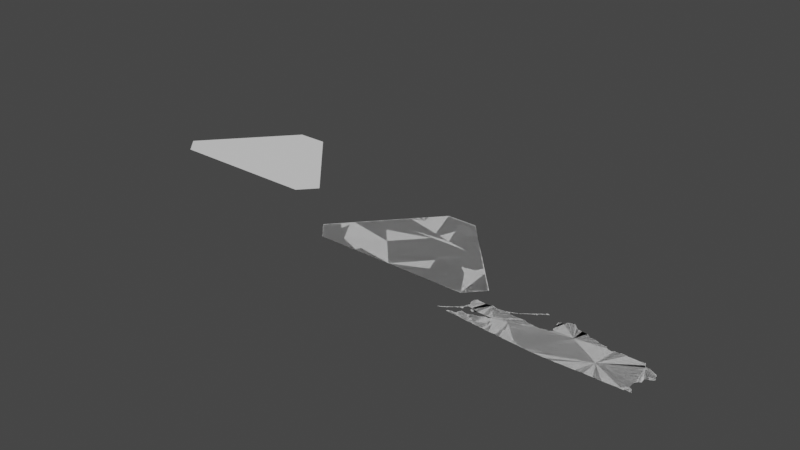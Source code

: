 # Source: kaliningrad1.blend  (saved by Blender 3.3.6; exported with 4.5.12 LTS)
import bpy
from mathutils import Matrix  # noqa: F401  (used for matrix-valued properties, if any)

bpy.ops.wm.read_factory_settings(use_empty=True)
scene = bpy.context.scene
scene.name = 'Scene'

# ---- collections
col_collection = bpy.data.collections.new('Collection'); scene.collection.children.link(col_collection)

# ---- node groups
ng_auto_smooth = bpy.data.node_groups.new('Auto Smooth', 'GeometryNodeTree')
_s = ng_auto_smooth.interface.new_socket(name='Geometry', in_out='OUTPUT', socket_type='NodeSocketGeometry')
_s = ng_auto_smooth.interface.new_socket(name='Geometry', in_out='INPUT', socket_type='NodeSocketGeometry')
_s = ng_auto_smooth.interface.new_socket(name='Angle', in_out='INPUT', socket_type='NodeSocketFloat')
_s.subtype = 'ANGLE'
_s.min_value = 0.0
_s.max_value = 3.142
ng_auto_smooth.is_modifier = True
_N = ng_auto_smooth.nodes; _L = ng_auto_smooth.links
n0 = _N.new('NodeGroupOutput'); n0.name = 'Group Output'; n0.location = (480, -100)
n1 = _N.new('NodeGroupInput'); n1.name = 'Group Input'; n1.location = (-420, -300)
n2 = _N.new('NodeGroupInput'); n2.name = 'Group Input.001'; n2.location = (-60, -100)
n3 = _N.new('GeometryNodeSetShadeSmooth'); n3.name = 'Set Shade Smooth'; n3.location = (120, -100)
n3.domain = 'EDGE'
n4 = _N.new('GeometryNodeSetShadeSmooth'); n4.name = 'Set Shade Smooth.001'; n4.location = (300, -100)
n5 = _N.new('GeometryNodeInputMeshEdgeAngle'); n5.name = 'Edge Angle'; n5.location = (-420, -220)
n6 = _N.new('GeometryNodeInputEdgeSmooth'); n6.name = 'Is Edge Smooth'; n6.location = (-60, -160)
n7 = _N.new('GeometryNodeInputShadeSmooth'); n7.name = 'Is Face Smooth'; n7.location = (-240, -340)
n8 = _N.new('FunctionNodeBooleanMath'); n8.name = 'Boolean Math'; n8.location = (-60, -220)
n9 = _N.new('FunctionNodeCompare'); n9.name = 'Compare'; n9.location = (-240, -180)
n9.operation = 'LESS_EQUAL'
_L.new(n5.outputs[0], n9.inputs[0])
_L.new(n4.outputs[0], n0.inputs[0])
_L.new(n1.outputs[1], n9.inputs[1])
_L.new(n9.outputs[0], n8.inputs[0])
_L.new(n7.outputs[0], n8.inputs[1])
_L.new(n2.outputs[0], n3.inputs[0])
_L.new(n6.outputs[0], n3.inputs[1])
_L.new(n3.outputs[0], n4.inputs[0])
_L.new(n8.outputs[0], n3.inputs[2])
n0.is_active_output = True

# ---- world
world_world = bpy.data.worlds.new('World'); scene.world = world_world
world_world.use_nodes = True; world_world.node_tree.nodes.clear()
_N = world_world.node_tree.nodes; _L = world_world.node_tree.links
n0 = _N.new('ShaderNodeOutputWorld'); n0.name = 'World Output'; n0.location = (300, 300)
n1 = _N.new('ShaderNodeBackground'); n1.name = 'Background'; n1.location = (10, 300)
n1.inputs[0].default_value = (0.05088, 0.05088, 0.05088, 1.0)
_L.new(n1.outputs[0], n0.inputs[0])
n0.is_active_output = True
world_world.color = (0.05088, 0.05088, 0.05088)
world_world.use_sun_shadow = False
world_world.sun_shadow_jitter_overblur = 0.0

# ---- meshes
me_mesh = bpy.data.meshes.new('Mesh')
me_mesh.from_pydata([(19.64, 54.46, 2.365e-07), (19.68, 54.47, 2.03e-07), (19.69, 54.49, 3.08e-07), (19.73, 54.52, -6.761e-08), (19.73, 54.5, -1.475e-07), (19.76, 54.53, 9.358e-08), (19.76, 54.53, 9.321e-09), (19.79, 54.55, 1.822e-07), (19.81, 54.58, 6.494e-08), (19.81, 54.44, 5.015e-07), (19.82, 54.46, -6.091e-07), (19.85, 54.6, 1.917e-08), (19.83, 54.44, -3.997e-08), (19.83, 54.59, -1.071e-07), (19.87, 54.47, -7.694e-08), (19.87, 54.63, 1.106e-07), (19.88, 54.62, -1.304e-06), (19.89, 54.65, -7.624e-08), (19.95, 54.49, -1.408e-07), (19.89, 54.63, -9.053e-08), (19.91, 54.68, -9.669e-08), (19.95, 54.64, 1.867e-06), (19.94, 54.73, 5.404e-08), (19.96, 54.53, -8.831e-08), (19.94, 54.69, -7.137e-08), (19.96, 54.71, 4.635e-08), (20.05, 54.43, -1.004e-07), (19.98, 54.57, -1.363e-07), (19.97, 54.64, 4.164e-07), (19.97, 54.64, -4.994e-08), (19.97, 54.64, -3.329e-08), (20.09, 54.55, -8.937e-08), (20.05, 54.56, -3.378e-08), (20.06, 54.42, -7.262e-08), (20.06, 54.67, 5.297e-08), (20.07, 54.71, -8.285e-08), (20.1, 54.65, 4.34e-08), (20.14, 54.58, -7.985e-08), (20.13, 54.67, 2.155e-07), (20.29, 54.41, -1.041e-07), (20.16, 54.68, -2.505e-08), (19.94, 54.85, 5.295e-08), (19.96, 54.77, -9.465e-08), (19.96, 54.81, -1.015e-07), (19.94, 54.91, -6.153e-08), (19.96, 54.94, -1.738e-07), (19.97, 54.73, -9.671e-08), (19.97, 54.77, -9.64e-08), (19.98, 54.96, -3.448e-08), (19.99, 54.95, -1.068e-07), (20.05, 54.73, -9.367e-08), (20.13, 54.94, -9.9e-08), (20.29, 54.4, -7.598e-08), (20.51, 54.39, -9.497e-08), (20.18, 54.6, -6.753e-08), (20.17, 54.69, -7.055e-08), (20.25, 54.61, -6.107e-08), (20.29, 54.63, 4.234e-08), (20.33, 54.66, -1.296e-07), (20.38, 54.65, -3.02e-07), (20.43, 54.7, -1.002e-07), (20.4, 54.67, -1.399e-07), (20.42, 54.69, 1.56e-07), (20.42, 54.7, 3.79e-08), (20.23, 54.95, -9.943e-08), (20.27, 54.96, 1.281e-08), (20.33, 54.93, 1.204e-07), (20.39, 54.94, -2.315e-08), (20.47, 54.95, -8.777e-08), (20.52, 54.38, -8.947e-08), (20.53, 54.98, 2.148e-07), (20.53, 54.96, -1.739e-07), (20.55, 54.99, 2.665e-07), (20.55, 54.93, -3.929e-08), (20.56, 54.98, -1.427e-07), (20.57, 55.0, 1.896e-08), (20.6, 55.0, -5.194e-08), (20.62, 55.02, -2.176e-08), (20.64, 55.03, 4.6e-07), (20.75, 54.93, -1.018e-07), (20.65, 55.03, -6.297e-09), (20.76, 54.94, -2.609e-08), (20.68, 55.06, -9.608e-08), (20.72, 55.08, 1.938e-08), (20.73, 55.1, 1.285e-07), (20.75, 55.11, 1.004e-07), (20.78, 55.12, -6.903e-08), (20.79, 55.14, -1.749e-07), (20.81, 54.37, -9.319e-08), (20.85, 54.36, -9.169e-08), (21.06, 54.35, -9.575e-08), (20.83, 54.91, -8.776e-08), (20.8, 54.94, 3.735e-08), (20.89, 54.9, 1.452e-07), (20.97, 54.89, -1.051e-08), (21.09, 54.89, -9.809e-08), (21.1, 54.9, -8.213e-08), (20.83, 55.15, -1.228e-07), (20.81, 55.16, 3.687e-08), (20.83, 55.18, -6.139e-08), (20.86, 55.15, 1.562e-06), (20.85, 55.17, -1.148e-07), (20.85, 55.19, 1.874e-08), (20.86, 55.15, -1.057e-07), (20.86, 55.15, -3.329e-08), (20.87, 55.19, 6.433e-08), (20.88, 55.22, -9.896e-08), (20.94, 55.24, 1.201e-07), (20.93, 55.25, 2.934e-08), (20.94, 55.27, -1.932e-07), (20.96, 55.28, -4.025e-08), (20.98, 55.26, -1.242e-06), (20.97, 55.27, 1.673e-06), (20.99, 55.27, 5.002e-07), (21.0, 55.27, -4.994e-08), (21.0, 55.27, -3.329e-08), (21.15, 54.34, -9.1e-08), (21.35, 54.33, -9.795e-08), (22.09, 54.65, -8.857e-08), (21.21, 54.91, -1.131e-07), (21.22, 55.0, 3.046e-07), (21.22, 55.03, -8.963e-08), (21.26, 54.96, -1.426e-07), (21.23, 54.98, -1.26e-07), (21.23, 55.03, -9.884e-08), (21.18, 55.19, 1.046e-07), (21.21, 55.11, -6.734e-08), (21.19, 55.19, -1.682e-08), (21.22, 55.2, -3.366e-08), (21.23, 55.19, -8.747e-08), (21.27, 55.19, -1.005e-07), (21.28, 55.21, 7.662e-10), (21.28, 55.24, -5.28e-08), (21.29, 55.23, -9.61e-08), (21.31, 55.26, -1.548e-08), (21.36, 55.28, 4.664e-08), (21.39, 55.28, 2.473e-08), (21.44, 55.24, -2.761e-07), (21.42, 55.26, -1.284e-07), (21.62, 54.33, -9.418e-08), (21.79, 54.34, -9.005e-08), (21.56, 54.97, -8.584e-08), (21.49, 55.19, -9.57e-08), (21.47, 55.21, -8.163e-08), (21.56, 55.19, -8.887e-08), (21.65, 55.18, -5.807e-08), (21.71, 55.13, -9.769e-08), (21.67, 55.16, -4.115e-08), (21.7, 55.14, -1.516e-07), (22.01, 54.34, -9.402e-08), (22.01, 54.35, -9.859e-08), (21.81, 55.12, -6.643e-08), (21.94, 55.08, -6.956e-08), (22.03, 55.05, -8.112e-08), (22.05, 55.03, -1.266e-07), (21.87, 55.09, -6.063e-08), (21.99, 55.07, 3.722e-08), (22.02, 55.08, -6.856e-08), (22.02, 55.08, -3.329e-08), (22.03, 55.08, -8.881e-08), (22.32, 54.35, -9.39e-08), (22.63, 54.97, -9.638e-08), (22.13, 55.02, -1.46e-07), (22.33, 55.05, -9.502e-08), (22.14, 55.05, -9.824e-08), (22.23, 55.05, 3.559e-07), (22.32, 55.06, -1.053e-07), (22.57, 54.36, -9.82e-08), (22.67, 54.37, 2.432e-07), (22.71, 54.45, -9.867e-08), (22.69, 54.47, -7.999e-08), (22.69, 54.58, 9.123e-08), (22.71, 54.61, -2.011e-07), (22.75, 54.73, -9.933e-08), (22.62, 55.01, -7.953e-08), (22.6, 55.05, -5.65e-08), (22.66, 54.98, 2.035e-07), (22.69, 54.98, 1.167e-07), (22.73, 54.96, -3.781e-08), (22.53, 55.05, -1.557e-07), (22.54, 55.06, -5.035e-08), (22.59, 55.07, -7.55e-08), (22.77, 54.37, -4.071e-07), (22.75, 54.39, 6.425e-09), (22.78, 54.37, -5.336e-08), (22.73, 54.43, 1.158e-08), (22.73, 54.63, -2.098e-08), (22.76, 54.65, -5.306e-07), (22.77, 54.94, -4.888e-08), (22.77, 54.75, 5.108e-08), (22.81, 54.76, -3.365e-08), (22.85, 54.83, -8.779e-08), (22.81, 54.92, -3.476e-08), (22.85, 54.78, -5.85e-08), (22.84, 54.89, -4.587e-08), (22.83, 54.91, -8.01e-08), (22.87, 54.79, -7.311e-08)], [(60, 63), (114, 115), (127, 125), (28, 29), (21, 28), (103, 104), (29, 30), (157, 158), (113, 114), (103, 100)], [(3, 4, 1), (5, 6, 4), (5, 7, 6), (15, 16, 11), (17, 19, 15), (18, 12, 14), (21, 19, 20), (24, 21, 20), (18, 26, 12), (23, 26, 18), (32, 23, 27), (39, 33, 31), (38, 36, 34), (38, 34, 35), (31, 37, 39), (42, 46, 22), (43, 41, 44), (45, 43, 44), (47, 46, 42), (48, 49, 43), (51, 46, 47), (35, 50, 51), (51, 43, 49), (54, 39, 37), (35, 55, 40), (56, 39, 54), (57, 39, 56), (58, 59, 39), (60, 55, 64), (61, 53, 59), (62, 53, 61), (64, 35, 51), (66, 64, 65), (67, 60, 66), (68, 60, 67), (88, 69, 53), (88, 53, 60), (70, 71, 68), (79, 60, 73), (60, 89, 88), (91, 60, 79), (92, 79, 81), (93, 60, 91), (94, 60, 93), (108, 107, 106), (109, 107, 108), (109, 111, 107), (112, 113, 111), (116, 60, 141), (118, 116, 141), (122, 141, 119), (122, 123, 124), (130, 121, 126), (129, 130, 126), (131, 141, 130), (141, 122, 130), (135, 136, 141), (138, 137, 136), (143, 141, 137), (145, 141, 144), (147, 141, 145), (148, 146, 147), (149, 140, 118), (154, 141, 153), (152, 141, 155), (153, 141, 156), (157, 159, 156), (162, 141, 154), (162, 118, 141), (164, 118, 162), (165, 118, 164), (170, 167, 118), (171, 170, 118), (174, 118, 179), (177, 161, 176), (178, 161, 177), (175, 179, 180), (183, 182, 169), (161, 186, 172), (161, 187, 186), (188, 161, 178), (161, 189, 173), (161, 190, 189), (192, 161, 188), (193, 190, 191), (195, 194, 192), (2, 1, 0), (8, 7, 5), (11, 7, 8), (12, 9, 10), (53, 62, 60), (74, 70, 72), (76, 74, 75), (78, 76, 77), (83, 80, 82), (84, 83, 82), (86, 83, 85), (97, 86, 87), (101, 100, 97), (107, 105, 106), (2, 3, 1), (3, 5, 4), (10, 14, 12), (8, 13, 11), (15, 19, 16), (17, 20, 19), (22, 25, 24), (23, 31, 26), (32, 31, 23), (31, 33, 26), (35, 40, 38), (22, 46, 25), (45, 48, 43), (43, 51, 47), (51, 50, 46), (57, 58, 39), (39, 53, 52), (59, 53, 39), (64, 55, 35), (66, 60, 64), (71, 73, 68), (73, 60, 68), (72, 75, 74), (75, 77, 76), (78, 82, 80), (84, 85, 83), (85, 87, 86), (60, 90, 89), (92, 91, 79), (95, 60, 94), (87, 98, 97), (98, 99, 97), (99, 101, 97), (99, 102, 101), (102, 105, 101), (102, 106, 105), (109, 112, 111), (110, 112, 109), (60, 116, 90), (118, 117, 116), (95, 141, 60), (96, 119, 95), (119, 141, 95), (124, 123, 120), (130, 124, 121), (129, 126, 127), (128, 129, 127), (130, 122, 124), (131, 133, 141), (132, 134, 133), (134, 141, 133), (134, 135, 141), (136, 137, 141), (118, 139, 117), (118, 140, 139), (143, 142, 141), (142, 144, 141), (147, 146, 141), (146, 151, 141), (150, 149, 118), (155, 141, 151), (156, 141, 152), (156, 159, 153), (118, 160, 150), (165, 166, 118), (166, 163, 118), (118, 167, 160), (169, 168, 167), (161, 171, 118), (170, 169, 167), (161, 172, 171), (175, 174, 179), (174, 161, 118), (179, 118, 163), (181, 175, 180), (169, 182, 168), (183, 184, 182), (185, 183, 169), (173, 187, 161), (192, 191, 161), (191, 190, 161), (192, 194, 191), (191, 196, 193)])
me_mesh.update()
me_mesh_001 = bpy.data.meshes.new('Mesh.001')
me_mesh_001.from_pydata([(19.64, 54.46, -3.329e-08), (19.65, 54.46, -5.993e-08), (19.66, 54.47, -6.562e-08), (19.65, 54.47, -6.55e-08), (19.66, 54.47, -5.527e-08), (19.67, 54.47, -7.824e-08), (19.67, 54.47, -4.528e-08), (19.67, 54.48, -9.739e-08), (19.68, 54.48, -6.193e-08), (19.69, 54.48, -7.058e-08), (19.69, 54.48, -9.073e-08), (19.69, 54.49, -4.412e-08), (19.69, 54.49, -9.739e-08), (19.7, 54.49, -7.824e-08), (19.7, 54.5, -3.329e-08), (19.71, 54.49, -8.953e-08), (19.71, 54.5, -7.46e-08), (19.73, 54.5, -7.418e-08), (19.74, 54.51, -1.167e-07), (19.73, 54.51, -7.581e-08), (19.74, 54.51, -9.739e-08), (19.74, 54.52, -5.868e-08), (19.75, 54.53, -8.587e-08), (19.76, 54.54, -3.329e-08), (19.76, 54.52, -3.329e-08), (19.77, 54.53, -8.403e-08), (19.77, 54.55, -7.814e-08), (19.78, 54.54, -4.412e-08), (19.78, 54.55, -9.073e-08), (19.79, 54.56, -3.955e-08), (19.79, 54.55, -5.868e-08), (19.79, 54.56, -9.739e-08), (19.81, 54.44, -6.552e-08), (19.81, 54.44, 1.268e-07), (19.81, 54.45, 1.901e-09), (19.82, 54.45, -7.969e-08), (19.82, 54.46, -4.217e-08), (19.8, 54.56, -6.633e-08), (19.81, 54.57, -8.822e-08), (19.82, 54.58, -7.904e-08), (19.82, 54.57, -9.739e-08), (19.82, 54.58, -5.868e-08), (19.83, 54.44, -7.682e-09), (19.83, 54.45, -9.692e-08), (19.83, 54.58, -9.073e-08), (19.83, 54.59, -4.412e-08), (19.84, 54.59, -7.618e-08), (19.84, 54.59, -7.969e-08), (19.84, 54.6, -3.009e-08), (19.84, 54.47, -1.035e-07), (19.85, 54.6, 1.688e-07), (19.85, 54.61, -8.297e-08), (19.86, 54.62, -4.162e-08), (19.9, 54.44, -8.903e-08), (19.87, 54.48, -6.837e-08), (19.87, 54.61, -8.942e-08), (19.87, 54.63, -8.94e-08), (19.88, 54.64, -6.633e-08), (19.87, 54.47, -1.028e-07), (19.91, 54.48, -8.389e-08), (19.88, 54.61, -7.547e-08), (19.89, 54.63, -7.669e-08), (19.89, 54.65, -9.399e-08), (19.9, 54.66, -6.703e-08), (19.91, 54.64, -7.491e-08), (19.91, 54.67, -1.013e-07), (19.95, 54.49, -9.335e-08), (19.94, 54.64, 1.411e-08), (19.92, 54.68, -8.541e-08), (19.93, 54.69, -9.399e-08), (19.94, 54.72, -5.198e-08), (19.95, 54.51, -8.566e-08), (19.96, 54.53, -6.409e-08), (19.95, 54.65, -8.509e-08), (19.94, 54.67, -5.122e-08), (19.95, 54.71, -9.282e-08), (20.0, 54.43, -9.858e-08), (19.97, 54.53, -9.862e-08), (19.97, 54.55, -8.282e-08), (19.98, 54.56, -5.438e-08), (19.96, 54.64, 5.88e-08), (19.96, 54.64, 3.263e-07), (19.97, 54.64, -4.994e-08), (19.97, 54.64, -3.329e-08), (19.97, 54.72, -7.167e-08), (19.99, 54.57, -8.724e-08), (20.07, 54.55, -1.016e-07), (20.01, 54.57, -9.174e-08), (20.05, 54.43, -9.472e-08), (20.04, 54.56, -8.774e-08), (20.06, 54.42, -7.262e-08), (20.05, 54.55, -9.153e-08), (20.06, 54.67, -3.498e-08), (20.06, 54.71, -7.311e-08), (20.08, 54.66, -4.162e-08), (20.08, 54.66, -8.867e-08), (20.07, 54.67, -9.114e-08), (20.07, 54.69, -9.592e-09), (20.07, 54.71, -9.924e-08), (20.09, 54.55, -9.164e-08), (20.1, 54.56, -4.827e-08), (20.09, 54.65, -7.855e-08), (20.11, 54.65, -7.855e-08), (20.13, 54.67, 5.456e-09), (20.13, 54.57, -9.526e-08), (20.12, 54.66, -4.162e-08), (20.2, 54.41, -1.036e-07), (20.14, 54.58, -7.564e-08), (20.15, 54.59, -8.657e-08), (20.16, 54.68, -2.505e-08), (19.94, 54.86, -5.951e-08), (19.94, 54.87, -8.279e-08), (19.95, 54.73, -9.51e-08), (19.96, 54.77, -9.465e-08), (19.96, 54.81, -9.789e-08), (19.95, 54.85, -9.597e-08), (19.94, 54.91, -8.758e-08), (19.95, 54.91, -9.76e-08), (19.95, 54.93, -7.877e-08), (19.96, 54.94, -3.329e-08), (19.97, 54.73, -9.848e-08), (19.97, 54.77, -9.64e-08), (19.97, 54.81, -1.078e-07), (19.97, 54.95, -8.331e-08), (19.98, 54.96, -4.162e-08), (19.99, 54.73, -9.419e-08), (19.99, 54.95, -9.476e-08), (19.99, 54.96, -4.661e-08), (20.03, 54.94, -9.152e-08), (20.05, 54.73, -9.367e-08), (20.13, 54.94, -9.9e-08), (20.29, 54.4, -8.489e-09), (20.34, 54.4, -8.317e-08), (20.45, 54.39, -9.404e-08), (20.17, 54.59, -9.568e-08), (20.18, 54.6, -8.033e-08), (20.17, 54.69, -8.971e-08), (20.19, 54.69, -9.595e-08), (20.25, 54.61, -9.709e-08), (20.27, 54.69, -9.079e-08), (20.29, 54.41, -9.851e-08), (20.26, 54.62, -7.525e-08), (20.29, 54.63, -9.223e-08), (20.3, 54.64, -4.412e-08), (20.31, 54.65, -8.144e-08), (20.33, 54.65, -7.846e-08), (20.33, 54.65, -8.346e-08), (20.33, 54.66, -8.498e-08), (20.35, 54.65, -9.383e-08), (20.38, 54.69, -8.923e-08), (20.39, 54.65, -9.677e-08), (20.4, 54.66, -6.597e-08), (20.41, 54.67, -9.306e-08), (20.42, 54.68, -6.126e-08), (20.41, 54.7, -8.51e-08), (20.51, 54.57, -8.116e-08), (20.42, 54.69, -3.316e-08), (20.42, 54.69, -3.138e-08), (20.43, 54.69, 1.19e-07), (20.43, 54.7, -5.993e-08), (20.43, 54.7, -9.789e-08), (20.43, 54.68, -9.739e-08), (20.23, 54.95, -1.05e-07), (20.23, 54.96, -6.616e-08), (20.27, 54.96, -6.396e-08), (20.27, 54.95, -8.824e-08), (20.33, 54.93, -9.798e-08), (20.31, 54.94, -5.842e-08), (20.33, 54.94, -4.756e-08), (20.66, 54.74, -9.832e-08), (20.39, 54.93, -9.571e-08), (20.39, 54.94, -7.395e-08), (20.45, 54.95, -9.414e-08), (20.47, 54.95, -9.896e-08), (20.47, 54.96, -7.063e-08), (20.52, 54.38, -7.359e-08), (20.51, 54.39, -9.519e-08), (20.58, 54.38, -8.621e-08), (20.76, 54.37, -9.946e-08), (20.81, 54.37, -9.885e-08), (20.51, 54.97, -8.953e-08), (20.53, 54.96, -6.798e-08), (20.53, 54.95, 3.095e-08), (20.53, 54.96, -1.113e-07), (20.53, 54.96, -8.923e-08), (20.53, 54.95, -8.547e-08), (20.54, 54.95, -6.076e-08), (20.53, 54.97, -9.427e-08), (20.53, 54.98, -9.073e-08), (20.53, 54.98, -6.3e-08), (20.55, 54.93, -9.757e-08), (20.55, 54.94, -7.195e-08), (20.55, 54.98, -4.703e-08), (20.55, 54.98, -8.346e-08), (20.55, 54.99, -8.187e-08), (20.55, 54.99, -9.114e-08), (20.57, 54.93, -9.165e-08), (20.57, 54.99, -1.094e-07), (20.57, 55.0, -5.243e-08), (20.58, 55.0, -5.438e-08), (20.6, 55.0, -5.194e-08), (20.59, 55.01, -8.25e-08), (20.63, 54.93, -9.473e-08), (20.61, 55.01, -9.585e-08), (20.62, 55.01, -9.427e-08), (20.62, 55.02, -4.412e-08), (20.63, 55.02, -7.491e-08), (20.63, 55.02, -7.824e-08), (20.63, 55.03, -6.316e-08), (20.63, 55.03, -9.739e-08), (20.72, 54.93, -9.759e-08), (20.65, 55.03, -1.974e-07), (20.65, 55.03, -8.761e-08), (20.65, 55.04, -8.761e-08), (20.66, 55.04, -5.868e-08), (20.75, 54.93, -9.804e-08), (20.76, 54.94, -7.843e-08), (20.78, 54.94, -3.397e-08), (20.65, 55.04, -6.516e-08), (20.67, 55.05, -9.587e-08), (20.67, 55.04, -1.211e-07), (20.68, 55.05, -7.824e-08), (20.68, 55.06, -1.733e-07), (20.7, 55.07, -6.997e-08), (20.7, 55.07, -9.081e-08), (20.71, 55.07, -8.301e-08), (20.71, 55.07, -4.162e-08), (20.71, 55.08, -8.679e-08), (20.73, 55.09, -1.243e-07), (20.72, 55.08, -5.28e-08), (20.72, 55.09, -9.739e-08), (20.73, 55.09, -6.909e-08), (20.74, 55.09, -9.739e-08), (20.74, 55.1, -5.28e-08), (20.75, 55.1, -7.412e-08), (20.75, 55.1, -9.073e-08), (20.75, 55.11, -5.527e-08), (20.75, 55.11, -9.427e-08), (20.76, 55.11, -8.301e-08), (20.76, 55.12, -4.217e-08), (20.77, 55.11, -8.269e-08), (20.78, 55.13, -1.228e-07), (20.78, 55.12, -5.527e-08), (20.78, 55.13, -9.427e-08), (20.79, 55.13, -6.629e-08), (20.79, 55.15, -7.577e-08), (20.81, 54.36, -4.786e-08), (20.83, 54.36, -4.994e-08), (20.86, 54.36, -8.298e-08), (21.0, 54.35, -8.904e-08), (21.04, 54.35, -9.425e-08), (21.09, 54.35, -9.377e-08), (20.83, 54.91, -9.136e-08), (20.81, 54.93, -9.031e-08), (20.8, 54.94, -4.162e-08), (20.83, 54.92, -7.283e-08), (20.88, 54.9, -1.754e-07), (20.9, 54.9, -8.381e-08), (20.89, 54.9, -6.632e-08), (20.97, 54.89, -9.851e-08), (20.96, 54.9, -3.775e-08), (21.01, 54.89, -9.637e-08), (21.06, 54.89, -9.288e-08), (21.09, 54.89, -9.813e-08), (21.1, 54.9, -6.704e-08), (20.81, 55.14, -8.152e-08), (20.81, 55.15, -9.587e-08), (20.81, 55.16, -6.796e-08), (20.83, 55.14, -5.845e-08), (20.83, 55.15, -9.681e-08), (20.83, 55.17, -9.306e-08), (20.84, 55.18, -6.326e-08), (20.84, 55.15, -8.065e-08), (20.85, 55.15, -9.739e-08), (20.85, 55.17, -9.223e-08), (20.85, 55.19, -8.835e-08), (20.86, 55.2, -4.217e-08), (20.86, 55.15, -1.579e-07), (20.86, 55.16, -8.012e-08), (20.86, 55.15, -1.057e-07), (20.86, 55.15, -3.329e-08), (20.86, 55.18, -6.126e-08), (20.87, 55.19, -9.306e-08), (20.88, 55.21, -1.197e-07), (20.88, 55.2, -7.293e-08), (20.89, 55.23, -9.854e-08), (20.91, 55.21, -7.491e-08), (20.91, 55.23, -9.291e-08), (20.92, 55.23, -1.19e-07), (20.91, 55.24, -7.037e-08), (20.93, 55.25, -9.587e-08), (20.94, 55.26, -6.597e-08), (20.94, 55.24, -3.329e-08), (20.95, 55.25, -8.616e-08), (20.95, 55.27, -9.317e-08), (20.96, 55.28, -4.578e-08), (20.98, 55.26, 9.918e-10), (20.97, 55.27, -9.614e-08), (20.96, 55.28, -4.578e-08), (20.99, 55.27, 1.951e-07), (20.99, 55.27, 1.278e-07), (21.0, 55.27, -4.994e-08), (21.0, 55.27, -3.329e-08), (20.98, 55.27, -8.449e-08), (20.98, 55.27, -7.581e-08), (21.15, 54.34, -7.12e-08), (21.15, 54.35, -9.927e-08), (21.3, 54.34, -8.621e-08), (21.34, 54.33, -9.119e-08), (21.4, 54.33, -9.566e-08), (22.09, 54.65, -8.857e-08), (21.13, 54.9, -8.334e-08), (21.15, 54.91, -9.034e-08), (21.21, 54.91, -9.765e-08), (21.21, 54.92, -6.516e-08), (21.22, 55.0, -4.217e-08), (21.22, 55.01, -6.835e-08), (21.22, 55.03, -8.963e-08), (21.23, 54.93, -8.826e-08), (21.24, 54.94, -3.329e-08), (21.24, 54.98, -8.03e-08), (21.23, 54.99, -9.258e-08), (21.23, 55.01, -9.848e-08), (21.23, 55.03, -9.884e-08), (21.25, 54.95, -8.99e-08), (21.25, 54.97, -9.924e-08), (21.18, 55.19, -3.329e-08), (21.18, 55.19, -4.439e-08), (21.2, 55.11, -8.255e-08), (21.19, 55.17, -9.67e-08), (21.19, 55.19, -8.802e-08), (21.2, 55.19, -9.756e-08), (21.2, 55.2, -4.578e-08), (21.21, 55.11, -9.992e-08), (21.22, 55.2, -3.366e-08), (21.23, 55.19, -8.747e-08), (21.27, 55.19, -1.005e-07), (21.28, 55.21, -6.869e-08), (21.28, 55.24, -4.217e-08), (21.28, 55.24, -4.263e-08), (21.29, 55.21, -9.76e-08), (21.29, 55.23, -9.61e-08), (21.31, 55.25, -9.77e-08), (21.31, 55.26, -8.041e-08), (21.35, 55.27, -9.419e-08), (21.36, 55.28, -5.438e-08), (21.37, 55.28, -8.152e-08), (21.39, 55.27, -9.926e-08), (21.39, 55.29, -7.698e-08), (21.43, 55.25, -4.527e-09), (21.41, 55.27, -9.668e-08), (21.42, 55.26, -4.217e-08), (21.52, 54.33, -9.427e-08), (21.6, 54.33, -9.331e-08), (21.68, 54.33, -9.195e-08), (21.75, 54.34, -8.952e-08), (21.56, 54.97, -8.584e-08), (21.45, 55.23, -7.3e-08), (21.44, 55.24, -5.327e-08), (21.51, 55.18, -9.454e-08), (21.49, 55.19, -9.676e-08), (21.47, 55.21, -9.399e-08), (21.46, 55.22, -6.023e-08), (21.49, 55.2, -6.973e-08), (21.56, 55.19, -8.887e-08), (21.65, 55.18, -8.658e-08), (21.65, 55.17, -9.587e-08), (21.71, 55.13, -9.769e-08), (21.67, 55.15, -9.926e-08), (21.67, 55.17, -7.658e-08), (21.69, 55.15, -8.382e-08), (21.7, 55.14, -5.527e-08), (21.8, 55.12, -9.49e-08), (21.77, 54.34, -9.206e-08), (21.84, 54.34, -8.596e-08), (21.91, 54.34, -8.297e-08), (22.01, 54.35, -9.932e-08), (21.95, 54.34, -5.032e-08), (22.01, 54.34, -4.75e-08), (22.09, 54.35, -9.492e-08), (21.81, 55.11, -9.895e-08), (21.95, 55.07, -9.795e-08), (22.03, 55.05, -9.568e-08), (22.04, 55.04, -7.174e-08), (22.05, 55.03, -9.11e-08), (22.07, 55.02, -8.157e-08), (21.84, 55.11, -8.578e-08), (21.87, 55.09, -9.611e-08), (21.87, 55.1, -7.807e-08), (21.94, 55.08, -8.004e-08), (21.97, 55.07, -9.407e-08), (21.99, 55.07, -9.36e-08), (22.0, 55.08, -4.162e-08), (22.01, 55.08, -8.572e-08), (22.02, 55.08, -6.856e-08), (22.02, 55.08, -3.329e-08), (22.03, 55.08, -8.881e-08), (22.17, 54.35, -9.455e-08), (22.26, 54.35, -9.557e-08), (22.34, 54.35, -9.571e-08), (22.42, 54.36, -8.992e-08), (22.53, 54.74, -9.052e-08), (22.11, 55.02, -8.085e-08), (22.13, 55.03, -9.185e-08), (22.15, 55.05, -9.708e-08), (22.33, 55.05, -9.502e-08), (22.14, 55.04, -6.126e-08), (22.23, 55.05, -9.502e-08), (22.23, 55.06, -7.485e-09), (22.28, 55.06, -7.029e-08), (22.33, 55.06, -4.661e-08), (22.5, 54.36, -8.465e-08), (22.53, 54.36, -8.361e-08), (22.59, 54.36, -6.809e-08), (22.61, 54.36, -9.403e-08), (22.67, 54.36, -4.858e-08), (22.67, 54.37, -9.721e-08), (22.71, 54.45, -9.867e-08), (22.69, 54.47, -9.568e-08), (22.69, 54.59, -8.07e-08), (22.7, 54.46, -7.322e-08), (22.69, 54.57, -9.467e-08), (22.69, 54.58, -8.99e-08), (22.69, 54.58, -4.162e-08), (22.69, 54.6, -7.224e-08), (22.7, 54.6, -4.162e-08), (22.71, 54.61, -8.743e-08), (22.74, 54.71, -9.463e-08), (22.53, 55.05, -9.638e-08), (22.61, 55.01, -9.728e-08), (22.59, 55.05, -8.808e-08), (22.63, 54.97, -9.871e-08), (22.62, 55.01, -8.175e-08), (22.61, 55.03, -8.305e-08), (22.63, 54.99, -8.737e-08), (22.65, 54.97, -8.973e-08), (22.67, 54.98, -6.972e-08), (22.69, 54.97, -9.681e-08), (22.69, 54.98, -6.409e-08), (22.72, 54.96, -9.849e-08), (22.47, 55.04, -7.233e-08), (22.54, 55.06, -5.035e-08), (22.59, 55.07, -7.55e-08), (22.6, 55.04, -5.438e-08), (22.75, 54.37, -9.403e-08), (22.75, 54.39, -9.848e-08), (22.76, 54.37, -8.324e-08), (22.77, 54.37, -8.668e-08), (22.78, 54.37, -1.224e-07), (22.76, 54.39, -6.606e-08), (22.78, 54.37, -8.99e-08), (22.79, 54.37, -7.032e-08), (22.78, 54.37, -4.217e-08), (22.75, 54.41, -9.062e-08), (22.73, 54.43, -9.848e-08), (22.73, 54.44, -7.058e-08), (22.72, 54.62, -7.295e-08), (22.73, 54.63, -8.519e-08), (22.74, 54.43, -6.638e-08), (22.74, 54.64, -6.873e-08), (22.75, 54.65, -8.592e-08), (22.75, 54.65, -7.969e-08), (22.75, 54.67, -9.268e-08), (22.76, 54.65, -1.264e-07), (22.73, 54.95, -9.597e-08), (22.75, 54.73, -8.509e-08), (22.76, 54.94, -9.295e-08), (22.76, 54.74, -5.771e-08), (22.77, 54.75, -9.597e-08), (22.77, 54.93, -9.477e-08), (22.8, 54.76, -1.04e-07), (22.85, 54.83, -9.868e-08), (22.81, 54.91, -9.561e-08), (22.8, 54.92, -1.039e-07), (22.81, 54.77, -9.477e-08), (22.83, 54.89, -9.512e-08), (22.84, 54.78, -1.04e-07), (22.85, 54.79, -9.97e-08), (22.84, 54.88, -7.605e-08), (22.83, 54.91, -8.01e-08), (22.87, 54.79, -7.311e-08), (22.86, 54.83, -6.3e-08), (22.66, 54.98, 3.329e-08)], [(301, 302), (279, 280), (82, 83), (394, 395)], [(0, 3, 1), (5, 6, 2), (8, 9, 7), (11, 12, 10), (14, 15, 13), (16, 17, 15), (21, 18, 20), (22, 24, 18), (23, 25, 22), (26, 27, 25), (29, 30, 28), (29, 37, 31), (36, 43, 35), (41, 39, 40), (45, 46, 44), (49, 42, 43), (48, 46, 47), (52, 55, 51), (58, 53, 49), (56, 60, 55), (57, 61, 56), (62, 64, 61), (63, 65, 62), (59, 53, 58), (67, 64, 65), (74, 67, 68), (69, 74, 68), (70, 74, 69), (66, 76, 53), (71, 76, 66), (72, 77, 71), (80, 67, 73), (81, 82, 80), (79, 77, 78), (89, 77, 87), (91, 77, 89), (106, 90, 86), (100, 106, 99), (103, 101, 95), (103, 95, 97), (100, 104, 106), (103, 105, 102), (116, 110, 111), (112, 84, 75), (113, 120, 112), (122, 114, 115), (122, 115, 116), (117, 122, 116), (118, 122, 117), (119, 122, 118), (113, 125, 120), (121, 125, 113), (123, 126, 122), (124, 126, 123), (130, 125, 121), (128, 122, 126), (98, 129, 130), (130, 122, 128), (134, 106, 104), (134, 104, 107), (108, 134, 107), (98, 136, 109), (138, 106, 134), (142, 106, 141), (143, 106, 142), (145, 106, 144), (147, 145, 146), (145, 148, 106), (149, 139, 162), (151, 155, 150), (155, 133, 140), (155, 140, 106), (153, 155, 152), (159, 157, 154), (162, 98, 130), (165, 162, 163), (166, 162, 165), (168, 166, 167), (170, 169, 166), (172, 169, 170), (171, 172, 170), (173, 169, 172), (178, 177, 155), (178, 155, 169), (169, 155, 160), (182, 185, 184), (180, 184, 173), (187, 183, 181), (189, 192, 188), (194, 195, 193), (194, 197, 195), (196, 169, 190), (199, 200, 198), (202, 169, 196), (205, 206, 204), (208, 209, 207), (210, 169, 202), (208, 211, 209), (218, 214, 213), (222, 220, 221), (225, 226, 224), (228, 229, 227), (228, 231, 230), (233, 234, 232), (236, 237, 235), (239, 240, 238), (241, 242, 240), (241, 244, 243), (169, 247, 179), (169, 251, 250), (169, 179, 178), (252, 169, 215), (253, 215, 216), (254, 216, 217), (256, 169, 252), (257, 169, 256), (259, 169, 257), (260, 259, 257), (261, 169, 259), (263, 169, 262), (245, 265, 241), (266, 268, 265), (267, 269, 266), (270, 272, 269), (271, 274, 270), (278, 279, 277), (275, 281, 274), (276, 282, 275), (283, 284, 282), (287, 288, 285), (289, 288, 287), (290, 292, 288), (291, 293, 290), (294, 296, 293), (298, 294, 295), (304, 300, 303), (300, 301, 299), (306, 169, 356), (310, 306, 356), (322, 315, 316), (319, 356, 318), (325, 320, 321), (325, 321, 323), (327, 331, 330), (334, 331, 332), (336, 317, 333), (333, 328, 329), (335, 336, 333), (340, 356, 336), (343, 356, 342), (356, 325, 336), (345, 356, 344), (346, 347, 356), (350, 349, 347), (357, 356, 349), (361, 356, 357), (363, 360, 361), (365, 356, 364), (366, 356, 365), (369, 356, 366), (370, 367, 368), (371, 367, 370), (373, 355, 310), (375, 374, 310), (376, 377, 375), (383, 356, 382), (384, 356, 383), (385, 356, 384), (388, 380, 386), (381, 356, 387), (389, 381, 387), (382, 356, 390), (392, 393, 391), (394, 396, 393), (399, 398, 310), (402, 356, 385), (402, 310, 356), (406, 310, 403), (407, 310, 404), (408, 310, 407), (414, 412, 310), (418, 414, 310), (421, 418, 310), (401, 426, 424), (429, 310, 428), (432, 310, 429), (433, 429, 430), (434, 431, 432), (435, 401, 431), (482, 401, 435), (438, 401, 436), (439, 401, 437), (430, 428, 441), (445, 444, 417), (449, 444, 445), (452, 448, 447), (451, 448, 450), (401, 457, 456), (458, 453, 454), (460, 461, 457), (401, 460, 457), (463, 461, 460), (464, 401, 439), (401, 465, 427), (466, 401, 464), (401, 467, 465), (469, 401, 466), (401, 470, 468), (472, 401, 469), (477, 474, 471), (479, 475, 472), (481, 477, 471), (2, 1, 3), (4, 2, 3), (8, 7, 5), (12, 9, 10), (15, 12, 13), (19, 18, 16), (29, 28, 26), (34, 33, 32), (39, 37, 38), (43, 33, 35), (46, 39, 44), (50, 46, 48), (51, 50, 48), (55, 50, 51), (81, 80, 73), (97, 95, 96), (146, 145, 144), (169, 154, 149), (158, 161, 156), (158, 155, 161), (155, 158, 160), (185, 190, 184), (187, 181, 180), (189, 188, 187), (191, 185, 186), (195, 192, 193), (200, 197, 198), (206, 200, 204), (209, 206, 207), (218, 213, 212), (220, 214, 219), (223, 220, 222), (224, 220, 223), (228, 227, 225), (234, 231, 232), (237, 234, 235), (240, 237, 238), (258, 257, 256), (265, 244, 241), (274, 273, 272), (278, 277, 273), (286, 284, 285), (288, 286, 285), (304, 303, 297), (300, 299, 303), (331, 329, 330), (422, 421, 419), (423, 421, 422), (447, 446, 444), (461, 459, 457), (4, 5, 2), (5, 7, 6), (8, 10, 9), (11, 13, 12), (14, 16, 15), (16, 18, 17), (19, 20, 18), (21, 22, 18), (22, 25, 24), (23, 26, 25), (26, 28, 27), (29, 31, 30), (34, 35, 33), (29, 38, 37), (38, 40, 39), (36, 49, 43), (41, 44, 39), (45, 47, 46), (49, 53, 42), (52, 56, 55), (54, 59, 58), (56, 61, 60), (57, 62, 61), (62, 65, 64), (59, 66, 53), (65, 68, 67), (74, 73, 67), (70, 75, 74), (71, 77, 76), (79, 85, 77), (77, 86, 76), (85, 87, 77), (86, 88, 76), (91, 86, 77), (86, 90, 88), (92, 96, 95), (86, 99, 106), (95, 101, 94), (103, 102, 101), (98, 103, 97), (98, 109, 103), (70, 112, 75), (116, 115, 110), (112, 120, 84), (119, 123, 122), (124, 127, 126), (122, 130, 121), (130, 129, 125), (129, 98, 93), (98, 137, 136), (135, 138, 134), (162, 139, 137), (138, 141, 106), (143, 144, 106), (140, 132, 131), (140, 133, 132), (148, 150, 106), (150, 155, 106), (151, 152, 155), (153, 161, 155), (154, 160, 159), (169, 160, 154), (162, 137, 98), (164, 165, 163), (166, 169, 162), (167, 166, 165), (169, 149, 162), (155, 177, 175), (155, 176, 133), (155, 175, 176), (174, 180, 173), (184, 190, 173), (180, 181, 184), (187, 188, 183), (190, 169, 173), (185, 191, 190), (189, 193, 192), (194, 198, 197), (199, 201, 200), (201, 203, 200), (203, 204, 200), (205, 207, 206), (208, 212, 211), (212, 213, 211), (215, 169, 210), (218, 219, 214), (219, 221, 220), (223, 225, 224), (225, 227, 226), (228, 230, 229), (228, 232, 231), (233, 235, 234), (236, 238, 237), (239, 241, 240), (241, 243, 242), (179, 247, 246), (169, 248, 247), (169, 249, 248), (169, 250, 249), (253, 252, 215), (254, 253, 216), (255, 252, 253), (262, 169, 261), (245, 266, 265), (266, 269, 268), (267, 270, 269), (272, 273, 277), (270, 274, 272), (271, 275, 274), (275, 282, 281), (276, 283, 282), (283, 285, 284), (289, 290, 288), (290, 293, 292), (291, 294, 293), (294, 297, 296), (298, 297, 294), (297, 303, 296), (169, 306, 251), (306, 307, 305), (306, 308, 307), (306, 309, 308), (310, 309, 306), (264, 311, 263), (311, 312, 263), (263, 356, 169), (312, 313, 263), (313, 356, 263), (314, 318, 313), (322, 321, 315), (318, 356, 313), (319, 324, 356), (323, 321, 322), (325, 356, 324), (327, 330, 326), (334, 329, 331), (336, 323, 317), (335, 333, 329), (334, 335, 329), (336, 325, 323), (337, 340, 336), (339, 341, 338), (340, 341, 356), (339, 342, 341), (342, 356, 341), (343, 344, 356), (345, 346, 356), (347, 349, 356), (346, 348, 347), (351, 349, 350), (310, 352, 309), (310, 353, 352), (310, 354, 353), (310, 355, 354), (358, 357, 349), (360, 359, 356), (361, 360, 356), (362, 361, 357), (359, 364, 356), (368, 367, 356), (369, 368, 356), (367, 372, 356), (310, 374, 373), (376, 375, 310), (376, 378, 377), (372, 380, 356), (387, 356, 380), (388, 387, 380), (390, 356, 381), (390, 391, 382), (391, 393, 382), (393, 396, 382), (310, 379, 376), (310, 397, 379), (310, 398, 397), (310, 400, 399), (402, 403, 310), (406, 404, 310), (408, 409, 310), (409, 405, 310), (410, 405, 409), (310, 411, 400), (310, 412, 411), (414, 413, 412), (414, 416, 415), (417, 416, 414), (401, 419, 310), (420, 417, 414), (418, 420, 414), (419, 421, 310), (401, 424, 419), (424, 426, 425), (401, 456, 426), (430, 429, 428), (432, 431, 310), (431, 401, 310), (482, 436, 401), (438, 437, 401), (440, 310, 405), (440, 428, 310), (442, 430, 441), (443, 433, 430), (417, 444, 416), (447, 448, 446), (449, 447, 444), (452, 450, 448), (454, 453, 417), (455, 454, 417), (427, 462, 401), (453, 445, 417), (401, 462, 460), (401, 468, 467), (472, 471, 401), (473, 472, 469), (401, 474, 470), (471, 474, 401), (472, 475, 471), (474, 477, 476), (475, 478, 471), (481, 480, 477)])
me_mesh_001.update()
me_mesh_002 = bpy.data.meshes.new('Mesh.002')
me_mesh_002.from_pydata([(-8.952, 58.22, 0.0), (-7.246, 56.3, 0.0), (-7.588, 55.92, 0.0), (-11.0, 55.92, 0.0), (-11.34, 56.3, 0.0), (-9.636, 58.22, 0.0)], [], [(1, 2, 3, 4, 5, 0)])
me_mesh_002.update()
me_mesh_004 = bpy.data.meshes.new('Mesh.004')
me_mesh_004.from_pydata([(16.88, 55.04, -6.126e-08), (16.9, 55.02, -8.35e-08), (16.89, 55.03, -9.294e-08), (16.91, 54.99, -7.135e-08), (16.91, 55.01, -9.492e-08), (16.93, 54.97, -7.584e-08), (16.93, 54.99, -9.587e-08), (16.95, 54.96, -5.383e-08), (16.95, 54.97, -9.76e-08), (17.25, 55.13, -9.988e-08), (16.68, 55.27, -6.463e-08), (16.7, 55.24, -5.327e-08), (16.69, 55.25, -8.814e-08), (16.69, 55.27, -9.396e-08), (16.69, 55.29, -7.468e-08), (16.72, 55.22, -8.051e-08), (16.71, 55.23, -9.083e-08), (16.71, 55.29, -9.848e-08), (16.71, 55.31, -7.732e-08), (16.74, 55.2, -6.703e-08), (16.73, 55.21, -9.306e-08), (16.73, 55.31, -9.926e-08), (16.74, 55.34, -3.329e-08), (16.75, 55.17, -7.135e-08), (16.75, 55.19, -9.5e-08), (16.73, 55.33, -8.064e-08), (16.75, 55.35, -5.341e-08), (16.77, 55.15, -7.468e-08), (16.77, 55.17, -9.323e-08), (16.79, 55.13, -7.829e-08), (16.79, 55.15, -9.441e-08), (16.81, 55.11, -8.094e-08), (16.81, 55.13, -9.926e-08), (16.84, 55.08, -7.076e-08), (16.83, 55.09, -8.437e-08), (16.86, 55.06, -7.632e-08), (16.85, 55.07, -9.162e-08), (16.87, 55.05, -9.067e-08), (16.77, 55.37, -8.814e-08), (16.78, 55.38, -5.327e-08), (16.79, 55.39, -9.083e-08), (16.8, 55.4, -6.126e-08), (16.81, 55.41, -9.481e-08), (16.82, 55.42, -6.703e-08), (16.83, 55.43, -9.5e-08), (16.83, 55.44, -7.135e-08), (16.85, 55.45, -9.677e-08), (16.85, 55.47, -7.468e-08), (16.87, 55.47, -9.76e-08), (16.87, 55.49, -7.829e-08), (16.89, 55.49, -9.779e-08), (16.89, 55.51, -8.094e-08), (16.9, 55.52, -3.329e-08), (16.92, 55.54, -4.217e-08), (16.91, 55.53, -9.053e-08), (16.93, 55.55, -8.17e-08), (16.94, 55.56, -5.327e-08), (16.95, 55.57, -9.067e-08), (17.24, 54.96, -4.994e-08), (18.58, 56.1, -9.891e-08), (16.96, 55.58, -7.765e-08), (16.98, 55.6, -6.703e-08), (16.97, 55.59, -9.255e-08), (16.99, 55.62, -7.135e-08), (16.99, 55.61, -9.63e-08), (17.01, 55.63, -9.216e-08), (17.01, 55.65, -7.584e-08), (17.03, 55.65, -9.76e-08), (17.03, 55.67, -7.766e-08), (17.05, 55.67, -9.773e-08), (17.05, 55.69, -8.048e-08), (17.06, 55.7, -3.329e-08), (17.07, 55.71, -8.437e-08), (17.08, 55.72, -4.217e-08), (17.09, 55.73, -8.791e-08), (17.1, 55.74, -5.327e-08), (17.11, 55.75, -9.01e-08), (17.12, 55.76, -7.765e-08), (17.13, 55.77, -9.294e-08), (17.14, 55.78, -6.703e-08), (17.15, 55.79, -9.399e-08), (17.16, 55.81, -7.275e-08), (17.17, 55.81, -9.505e-08), (17.17, 55.83, -7.491e-08), (17.19, 55.83, -9.76e-08), (17.19, 55.85, -7.698e-08), (17.21, 55.87, -7.999e-08), (17.22, 55.88, -3.329e-08), (17.21, 55.85, -9.655e-08), (17.23, 55.89, -8.403e-08), (17.24, 55.9, -4.217e-08), (17.25, 55.91, -8.736e-08), (17.26, 55.92, -5.327e-08), (17.27, 55.93, -9.592e-08), (17.48, 54.96, -4.994e-08), (17.67, 54.96, -4.994e-08), (17.28, 55.94, -7.756e-08), (17.29, 55.95, -9.282e-08), (17.3, 55.96, -6.703e-08), (17.31, 55.97, -9.399e-08), (17.32, 55.99, -7.275e-08), (17.33, 55.99, -9.587e-08), (17.35, 56.01, -9.629e-08), (17.33, 56.01, -7.491e-08), (17.35, 56.03, -7.627e-08), (17.37, 56.03, -9.629e-08), (17.37, 56.05, -7.948e-08), (17.38, 56.06, -6.088e-08), (17.39, 56.07, -7.661e-08), (17.4, 56.08, -4.217e-08), (17.41, 56.09, -8.743e-08), (17.42, 56.1, -7.272e-08), (17.44, 56.12, -6.126e-08), (17.43, 56.11, -9.32e-08), (17.45, 56.13, -9.185e-08), (17.46, 56.14, -6.873e-08), (17.47, 56.15, -9.399e-08), (17.48, 56.17, -7.132e-08), (17.49, 56.17, -9.587e-08), (17.5, 56.19, -7.391e-08), (17.51, 56.19, -9.76e-08), (17.51, 56.21, -7.627e-08), (17.53, 56.21, -9.926e-08), (17.53, 56.23, -7.948e-08), (17.54, 56.24, -3.329e-08), (17.55, 56.25, -9.317e-08), (17.56, 56.26, -4.217e-08), (17.57, 56.27, -8.718e-08), (17.58, 56.28, -5.327e-08), (17.59, 56.29, -8.928e-08), (17.6, 56.3, -6.326e-08), (17.85, 54.96, -4.994e-08), (17.61, 56.31, -9.185e-08), (17.63, 56.33, -9.549e-08), (17.85, 56.41, -9.988e-08), (17.62, 56.32, -6.633e-08), (17.64, 56.35, -6.973e-08), (17.65, 56.35, -9.475e-08), (17.66, 56.37, -8.499e-08), (17.67, 56.37, -9.76e-08), (17.67, 56.39, -7.55e-08), (17.69, 56.39, -9.753e-08), (17.69, 56.41, -7.894e-08), (17.7, 56.42, -3.329e-08), (17.71, 56.43, -8.389e-08), (17.72, 56.44, -4.217e-08), (17.73, 56.45, -8.718e-08), (17.74, 56.46, -7.246e-08), (17.75, 56.47, -8.928e-08), (17.76, 56.48, -7.825e-08), (17.77, 56.49, -9.185e-08), (17.78, 56.5, -6.354e-08), (17.79, 56.51, -9.399e-08), (17.8, 56.53, -6.796e-08), (17.81, 56.53, -9.587e-08), (17.82, 56.55, -7.166e-08), (17.83, 56.55, -9.274e-08), (17.83, 56.57, -7.469e-08), (17.85, 56.59, -7.838e-08), (17.86, 56.6, -3.329e-08), (17.85, 56.57, -9.784e-08), (17.87, 56.61, -8.378e-08), (17.89, 56.63, -9.401e-08), (17.88, 56.62, -6.581e-08), (17.9, 56.64, -5.527e-08), (17.91, 56.65, -8.928e-08), (17.92, 56.66, -5.868e-08), (18.06, 54.96, -4.994e-08), (18.31, 54.96, -6.805e-08), (19.37, 55.45, -8.116e-08), (18.32, 56.79, -8.39e-08), (17.93, 56.67, -9.185e-08), (17.94, 56.68, -6.354e-08), (17.95, 56.69, -9.399e-08), (17.96, 56.71, -6.796e-08), (17.97, 56.71, -9.056e-08), (17.98, 56.73, -7.037e-08), (17.99, 56.73, -9.76e-08), (17.99, 56.75, -7.382e-08), (18.01, 56.75, -9.258e-08), (18.01, 56.77, -7.778e-08), (18.02, 56.78, -3.329e-08), (18.03, 56.79, -8.138e-08), (18.05, 56.79, -9.364e-08), (19.67, 54.97, -9.989e-08), (18.57, 56.79, -1.506e-07), (18.88, 54.96, -4.994e-08), (18.77, 56.57, -9.968e-08), (18.75, 56.59, -9.99e-08), (18.74, 56.62, -7.902e-08), (18.73, 56.63, -8.57e-08), (18.79, 56.55, -9.92e-08), (18.75, 56.61, -8.094e-08), (18.77, 56.59, -7.829e-08), (18.81, 56.53, -9.457e-08), (18.79, 56.57, -7.468e-08), (18.81, 56.54, -7.135e-08), (18.83, 56.51, -9.306e-08), (18.82, 56.52, -6.703e-08), (18.86, 56.48, -7.63e-08), (18.85, 56.49, -9.083e-08), (18.84, 56.5, -6.126e-08), (18.87, 56.47, -8.814e-08), (18.61, 56.75, -9.677e-08), (18.59, 56.77, -9.926e-08), (18.59, 56.79, -8.023e-08), (18.61, 56.77, -7.766e-08), (18.63, 56.73, -9.587e-08), (18.63, 56.75, -7.584e-08), (18.65, 56.71, -9.057e-08), (18.65, 56.72, -7.135e-08), (18.69, 56.67, -9.061e-08), (18.67, 56.69, -9.294e-08), (18.66, 56.7, -6.703e-08), (18.68, 56.68, -6.126e-08), (18.71, 56.65, -8.791e-08), (18.7, 56.66, -5.327e-08), (18.72, 56.64, -4.217e-08), (19.03, 56.29, -8.868e-08), (19.01, 56.31, -9.099e-08), (19.04, 56.28, -7.087e-08), (19.02, 56.3, -5.327e-08), (19.07, 56.25, -9.399e-08), (19.06, 56.26, -6.633e-08), (19.05, 56.27, -8.5e-08), (19.07, 56.23, -9.519e-08), (19.11, 56.19, -9.412e-08), (19.09, 56.21, -9.848e-08), (19.09, 56.23, -7.732e-08), (19.11, 56.21, -7.468e-08), (19.15, 56.15, -9.344e-08), (19.13, 56.17, -9.508e-08), (19.12, 56.18, -7.135e-08), (19.17, 56.13, -9.156e-08), (19.14, 56.16, -6.703e-08), (19.16, 56.14, -6.023e-08), (19.21, 56.09, -8.718e-08), (19.19, 56.11, -8.928e-08), (19.18, 56.12, -5.28e-08), (18.9, 56.44, -6.045e-08), (18.89, 56.45, -8.469e-08), (18.88, 56.46, -4.217e-08), (18.91, 56.41, -9.548e-08), (18.91, 56.43, -8.094e-08), (18.95, 56.37, -9.597e-08), (18.93, 56.39, -9.76e-08), (18.93, 56.41, -7.829e-08), (18.97, 56.35, -9.252e-08), (18.95, 56.39, -7.468e-08), (18.97, 56.36, -7.135e-08), (18.99, 56.33, -9.317e-08), (18.98, 56.34, -6.703e-08), (19.0, 56.32, -6.126e-08), (19.3, 54.96, -4.994e-08), (19.67, 54.96, -4.978e-08), (19.28, 56.01, -8.57e-08), (19.29, 55.99, -9.587e-08), (19.31, 55.97, -9.399e-08), (19.3, 55.98, -6.597e-08), (19.34, 55.94, -7.632e-08), (19.33, 55.95, -9.185e-08), (19.32, 55.96, -6.023e-08), (19.36, 55.92, -7.648e-08), (19.35, 55.93, -8.928e-08), (19.38, 55.9, -6.991e-08), (19.37, 55.91, -8.602e-08), (19.41, 55.87, -8.465e-08), (19.39, 55.89, -8.293e-08), (19.43, 55.83, -9.535e-08), (19.41, 55.85, -9.464e-08), (19.4, 55.88, -3.329e-08), (19.43, 55.85, -7.469e-08), (19.47, 55.79, -9.157e-08), (19.45, 55.81, -9.587e-08), (19.44, 55.83, -7.166e-08), (19.46, 55.81, -6.796e-08), (19.49, 55.77, -9.185e-08), (19.48, 55.78, -6.354e-08), (19.51, 55.75, -8.53e-08), (19.5, 55.76, -5.868e-08), (19.22, 56.08, -6.948e-08), (19.2, 56.1, -4.412e-08), (19.24, 56.06, -6.485e-08), (19.23, 56.07, -8.161e-08), (19.25, 56.03, -9.926e-08), (19.25, 56.05, -7.778e-08), (19.27, 56.01, -9.76e-08), (19.27, 56.03, -7.382e-08), (19.69, 54.99, -9.591e-08), (19.68, 54.97, -7.283e-08), (19.7, 54.99, -6.973e-08), (19.71, 55.01, -9.399e-08), (19.73, 55.03, -9.164e-08), (19.72, 55.02, -6.633e-08), (19.74, 55.04, -6.326e-08), (19.75, 55.05, -8.928e-08), (19.76, 55.06, -5.327e-08), (19.77, 55.07, -8.718e-08), (19.85, 55.17, -9.909e-08), (19.78, 55.08, -4.217e-08), (19.79, 55.09, -8.331e-08), (19.8, 55.1, -3.329e-08), (19.81, 55.11, -7.894e-08), (19.81, 55.13, -9.926e-08), (19.83, 55.15, -9.613e-08), (19.83, 55.13, -7.55e-08), (19.57, 55.67, -9.71e-08), (19.59, 55.65, -1.7e-07), (19.59, 55.67, -7.55e-08), (19.61, 55.63, -1.515e-07), (19.6, 55.65, -7.283e-08), (19.62, 55.63, -6.973e-08), (19.67, 55.57, -9.047e-08), (19.65, 55.59, -9.185e-08), (19.64, 55.6, -6.633e-08), (19.69, 55.55, -9.129e-08), (19.66, 55.58, -6.326e-08), (19.7, 55.54, -7.015e-08), (19.68, 55.56, -5.327e-08), (19.72, 55.52, -6.538e-08), (19.71, 55.53, -8.331e-08), (19.75, 55.47, -9.651e-08), (19.73, 55.49, -9.926e-08), (19.73, 55.51, -7.894e-08), (19.77, 55.45, -9.509e-08), (19.75, 55.49, -7.55e-08), (19.76, 55.47, -7.283e-08), (19.79, 55.43, -9.399e-08), (19.78, 55.45, -7.132e-08), (19.83, 55.39, -9.324e-08), (19.81, 55.41, -9.185e-08), (19.8, 55.42, -6.873e-08), (19.84, 55.38, -7.598e-08), (19.82, 55.4, -6.126e-08), (19.53, 55.73, -8.602e-08), (19.52, 55.74, -5.527e-08), (19.56, 55.7, -3.603e-08), (19.55, 55.71, -8.293e-08), (19.54, 55.72, -4.217e-08), (19.57, 55.69, -7.894e-08), (19.84, 55.15, -7.283e-08), (19.89, 55.31, -1.044e-07), (19.86, 55.17, -6.973e-08), (19.87, 55.19, -8.96e-08), (19.87, 55.35, -8.145e-08), (19.88, 55.2, -6.873e-08), (19.89, 55.21, -9.185e-08), (19.89, 55.33, -7.948e-08), (19.88, 55.34, -3.329e-08), (19.9, 55.22, -6.126e-08), (19.91, 55.23, -8.388e-08), (19.91, 55.29, -9.596e-08), (19.91, 55.31, -7.627e-08), (19.92, 55.24, -5.327e-08), (19.93, 55.25, -8.743e-08), (19.93, 55.27, -9.587e-08), (19.92, 55.29, -7.391e-08), (19.94, 55.26, -4.217e-08), (19.94, 55.27, -6.463e-08), (19.85, 55.37, -8.743e-08), (19.86, 55.36, -4.217e-08), (16.68, 55.26, 4.217e-08), (16.82, 55.1, 3.329e-08), (16.76, 55.36, 4.217e-08), (19.63, 55.61, 3.336e-08)], [], [(9, 3, 4), (9, 4, 1), (9, 5, 6), (13, 361, 10), (9, 11, 12), (17, 9, 13), (18, 9, 17), (9, 19, 20), (9, 20, 15), (9, 23, 24), (26, 9, 25), (9, 30, 28), (9, 362, 31), (9, 31, 32), (9, 32, 30), (9, 0, 37), (9, 37, 35), (9, 35, 36), (38, 9, 26), (39, 9, 38), (41, 42, 40), (43, 9, 42), (45, 9, 44), (47, 9, 46), (49, 50, 48), (51, 9, 50), (52, 9, 51), (9, 54, 55), (57, 9, 55), (62, 9, 60), (59, 9, 62), (59, 64, 65), (67, 59, 65), (68, 69, 67), (70, 59, 69), (71, 59, 70), (73, 59, 72), (75, 76, 74), (78, 59, 77), (79, 59, 78), (81, 82, 80), (83, 59, 82), (85, 88, 84), (87, 88, 86), (90, 91, 89), (93, 88, 91), (92, 93, 91), (59, 93, 96), (97, 59, 96), (98, 59, 97), (100, 59, 99), (103, 102, 101), (104, 105, 102), (59, 105, 107), (108, 59, 107), (110, 59, 108), (113, 59, 111), (114, 59, 113), (115, 59, 114), (117, 59, 116), (119, 59, 118), (121, 59, 120), (123, 125, 122), (124, 125, 123), (126, 59, 125), (128, 59, 127), (130, 59, 129), (134, 59, 133), (135, 133, 132), (136, 137, 133), (134, 133, 137), (139, 134, 138), (140, 141, 139), (142, 134, 141), (143, 144, 142), (145, 134, 144), (148, 134, 147), (150, 134, 149), (151, 134, 150), (153, 134, 152), (155, 134, 154), (160, 134, 156), (159, 161, 158), (162, 160, 161), (162, 134, 160), (170, 134, 162), (165, 170, 162), (166, 170, 165), (172, 170, 171), (174, 170, 173), (177, 170, 175), (178, 179, 177), (181, 179, 180), (182, 170, 179), (168, 9, 59), (187, 59, 170), (188, 187, 170), (191, 59, 187), (192, 188, 189), (193, 187, 188), (194, 59, 191), (196, 194, 191), (198, 59, 194), (201, 59, 197), (202, 59, 199), (204, 170, 185), (206, 203, 204), (208, 170, 203), (210, 170, 207), (211, 188, 170), (212, 170, 209), (214, 211, 212), (215, 188, 211), (217, 190, 215), (221, 218, 219), (224, 59, 220), (225, 59, 222), (227, 59, 225), (229, 226, 227), (231, 59, 226), (234, 230, 231), (235, 233, 230), (238, 59, 233), (241, 59, 202), (242, 59, 239), (245, 59, 242), (248, 244, 245), (249, 247, 244), (250, 59, 247), (252, 59, 250), (256, 59, 255), (258, 59, 256), (261, 59, 257), (263, 59, 259), (265, 59, 262), (267, 59, 264), (270, 266, 267), (273, 59, 268), (275, 272, 273), (276, 59, 272), (279, 59, 276), (281, 236, 237), (283, 59, 280), (285, 59, 282), (287, 59, 284), (288, 289, 184), (169, 291, 288), (292, 293, 291), (169, 294, 292), (169, 296, 295), (169, 299, 297), (169, 301, 300), (304, 305, 303), (307, 169, 306), (309, 169, 307), (364, 169, 309), (313, 169, 364), (316, 312, 313), (317, 169, 315), (318, 315, 312), (320, 169, 317), (323, 169, 319), (325, 321, 322), (326, 324, 321), (327, 169, 324), (331, 169, 327), (332, 169, 329), (333, 329, 330), (334, 169, 278), (338, 169, 334), (339, 306, 336), (298, 340, 304), (341, 298, 169), (341, 346, 343), (347, 341, 344), (341, 349, 346), (351, 354, 350), (355, 357, 354), (359, 169, 332), (360, 344, 359), (9, 6, 3), (9, 8, 5), (13, 12, 361), (9, 16, 11), (13, 9, 12), (14, 17, 13), (9, 15, 16), (18, 21, 9), (9, 24, 19), (21, 25, 9), (22, 26, 25), (9, 28, 23), (28, 30, 27), (30, 32, 29), (9, 34, 362), (9, 33, 34), (9, 36, 33), (9, 2, 0), (9, 1, 2), (363, 38, 26), (39, 40, 9), (40, 42, 9), (43, 44, 9), (45, 46, 9), (47, 48, 9), (48, 50, 9), (52, 54, 9), (53, 55, 54), (56, 57, 55), (9, 7, 8), (9, 58, 7), (57, 60, 9), (61, 64, 62), (64, 59, 62), (63, 65, 64), (66, 67, 65), (67, 69, 59), (71, 72, 59), (73, 74, 59), (74, 76, 59), (76, 77, 59), (79, 80, 59), (80, 82, 59), (83, 84, 59), (84, 88, 59), (87, 89, 88), (89, 91, 88), (93, 59, 88), (9, 94, 58), (9, 95, 94), (98, 99, 59), (100, 101, 59), (101, 102, 59), (102, 105, 59), (106, 107, 105), (109, 110, 108), (110, 111, 59), (112, 114, 113), (115, 116, 59), (117, 118, 59), (119, 120, 59), (121, 122, 59), (122, 125, 59), (126, 127, 59), (128, 129, 59), (9, 131, 95), (130, 132, 59), (132, 133, 59), (137, 138, 134), (139, 141, 134), (142, 144, 134), (145, 146, 134), (146, 147, 134), (148, 149, 134), (151, 152, 134), (153, 154, 134), (155, 156, 134), (157, 160, 156), (158, 161, 160), (161, 163, 162), (164, 165, 162), (9, 167, 131), (9, 168, 167), (170, 59, 134), (166, 171, 170), (172, 173, 170), (174, 175, 170), (176, 177, 175), (177, 179, 170), (181, 182, 179), (182, 183, 170), (169, 168, 59), (169, 184, 168), (184, 186, 168), (190, 189, 188), (195, 191, 187), (198, 197, 59), (200, 199, 59), (201, 200, 59), (204, 203, 170), (205, 204, 185), (208, 207, 170), (210, 209, 170), (212, 211, 170), (213, 212, 209), (215, 190, 188), (216, 215, 211), (219, 218, 59), (218, 220, 59), (223, 222, 59), (224, 223, 59), (227, 226, 59), (228, 227, 225), (231, 230, 59), (232, 231, 226), (230, 233, 59), (237, 236, 59), (238, 237, 59), (240, 239, 59), (241, 240, 59), (243, 242, 239), (245, 244, 59), (246, 245, 242), (244, 247, 59), (251, 250, 247), (252, 219, 59), (184, 253, 186), (184, 254, 253), (258, 257, 59), (260, 259, 59), (261, 260, 59), (263, 262, 59), (265, 264, 59), (267, 266, 59), (269, 268, 59), (266, 269, 59), (271, 268, 269), (273, 272, 59), (274, 273, 268), (277, 276, 272), (278, 169, 59), (279, 278, 59), (236, 280, 59), (283, 282, 59), (285, 284, 59), (286, 255, 59), (287, 286, 59), (169, 288, 184), (288, 291, 290), (169, 292, 291), (169, 295, 294), (169, 297, 296), (169, 300, 299), (169, 302, 301), (169, 303, 302), (169, 304, 303), (298, 304, 169), (308, 307, 306), (310, 309, 307), (311, 364, 309), (313, 312, 169), (314, 313, 364), (312, 315, 169), (320, 319, 169), (322, 321, 169), (323, 322, 169), (321, 324, 169), (328, 327, 324), (330, 329, 169), (331, 330, 169), (335, 334, 278), (336, 306, 169), (337, 336, 169), (338, 337, 169), (298, 343, 342), (341, 343, 298), (344, 341, 169), (343, 346, 345), (348, 347, 344), (341, 350, 349), (351, 350, 341), (352, 351, 341), (350, 354, 353), (351, 355, 354), (356, 355, 351), (355, 358, 357), (359, 344, 169)])
me_mesh_004.update()
me_mycurve_003 = bpy.data.meshes.new('myCurve.003')
me_mycurve_003.from_pydata([(19.95, 55.27, 0.0), (19.67, 54.96, 0.0), (16.95, 54.96, 0.0), (16.67, 55.27, 0.0), (18.04, 56.8, 0.0), (18.58, 56.8, 0.0), (18.31, 54.96, 0.0), (19.27, 56.03, 0.0), (17.35, 56.03, 0.0), (17.69, 56.41, 0.0), (17.01, 55.65, 0.0), (19.61, 55.65, 0.0), (18.92, 56.41, 0.0), (18.99, 54.96, 0.0), (17.63, 54.96, 0.0), (18.31, 56.03, 0.0), (18.79, 55.49, 0.0), (17.83, 55.49, 0.0)], [], [(4, 9, 8), (7, 12, 5), (4, 8, 15), (16, 15, 6), (13, 11, 16), (17, 15, 8), (10, 14, 17), (7, 5, 15), (5, 4, 15), (16, 7, 15), (16, 6, 13), (13, 1, 11), (1, 0, 11), (11, 7, 16), (17, 6, 15), (17, 8, 10), (10, 3, 2), (14, 6, 17), (10, 2, 14)])
me_mycurve_003.update()

# ---- objects
ob_mycurve = bpy.data.objects.new('myCurve', me_mesh)
ob_mycurve_001 = bpy.data.objects.new('myCurve.001', me_mesh_001)
ob_mycurve_002 = bpy.data.objects.new('myCurve.002', me_mesh_002)
ob_mycurve_003 = bpy.data.objects.new('myCurve.003', me_mesh_004)
ob_mycurve_004 = bpy.data.objects.new('myCurve.004', me_mycurve_003)

# ---- transforms, parenting, visibility, modifiers, constraints
ob_mycurve.location = (0.0, 0.0, 0.0)
_m = ob_mycurve.modifiers.new('Auto Smooth', 'NODES')
_m.node_group = ng_auto_smooth
_gi = [s.identifier for s in ng_auto_smooth.interface.items_tree if s.item_type == 'SOCKET' and s.in_out == 'INPUT']
_m[_gi[1]] = 3.142  # Angle
ob_mycurve_001.location = (0.0, 0.0, 0.0)
_m = ob_mycurve_001.modifiers.new('Auto Smooth', 'NODES')
_m.node_group = ng_auto_smooth
_gi = [s.identifier for s in ng_auto_smooth.interface.items_tree if s.item_type == 'SOCKET' and s.in_out == 'INPUT']
_m[_gi[1]] = 3.142  # Angle
ob_mycurve_002.location = (21.48, 11.18, 0.0)
ob_mycurve_002.scale = (0.8, 0.8, 0.8)
_m = ob_mycurve_002.modifiers.new('Auto Smooth', 'NODES')
_m.node_group = ng_auto_smooth
_gi = [s.identifier for s in ng_auto_smooth.interface.items_tree if s.item_type == 'SOCKET' and s.in_out == 'INPUT']
_m[_gi[1]] = 3.142  # Angle
ob_mycurve_003.location = (0.0, 0.0, 0.0)
_m = ob_mycurve_003.modifiers.new('Auto Smooth', 'NODES')
_m.node_group = ng_auto_smooth
_gi = [s.identifier for s in ng_auto_smooth.interface.items_tree if s.item_type == 'SOCKET' and s.in_out == 'INPUT']
_m[_gi[1]] = 3.142  # Angle
ob_mycurve_004.location = (0.0, 0.0, 0.0)

# ---- collection membership
scene.collection.objects.link(ob_mycurve)
scene.collection.objects.link(ob_mycurve_001)
scene.collection.objects.link(ob_mycurve_002)
scene.collection.objects.link(ob_mycurve_003)
col_collection.objects.link(ob_mycurve_004)

# ---- scene / render settings (as saved in the file)
scene.frame_start = 1; scene.frame_end = 250; scene.frame_set(1)
scene.render.engine = 'BLENDER_EEVEE_NEXT'
scene.cycles.sampling_pattern = 'TABULATED_SOBOL'
scene.cycles.use_light_tree = False
scene.view_settings.view_transform = 'Filmic'
bpy.context.view_layer.update()

# ---- added for rendering (the .blend has no active camera and no usable light): camera, sun
cam_auto = bpy.data.cameras.new('AutoCamera')
cam_auto.lens = 50.0
cam_auto.sensor_width = 36.0
cam_auto.clip_end = 1000.0
ob_auto_camera = bpy.data.objects.new('AutoCamera', cam_auto)
scene.collection.objects.link(ob_auto_camera)
ob_auto_camera.location = (27.8222, 43.818, 8.14965)
ob_auto_camera.rotation_euler = (1.09748, -7.21219e-08, 0.694738)
scene.camera = ob_auto_camera
light_auto_sun = bpy.data.lights.new('AutoSun', 'SUN')
light_auto_sun.energy = 3.0
light_auto_sun.angle = 0.0523599
ob_auto_sun = bpy.data.objects.new('AutoSun', light_auto_sun)
scene.collection.objects.link(ob_auto_sun)
ob_auto_sun.rotation_euler = (0.872665, 0.174533, 0.523599)
bpy.context.view_layer.update()

